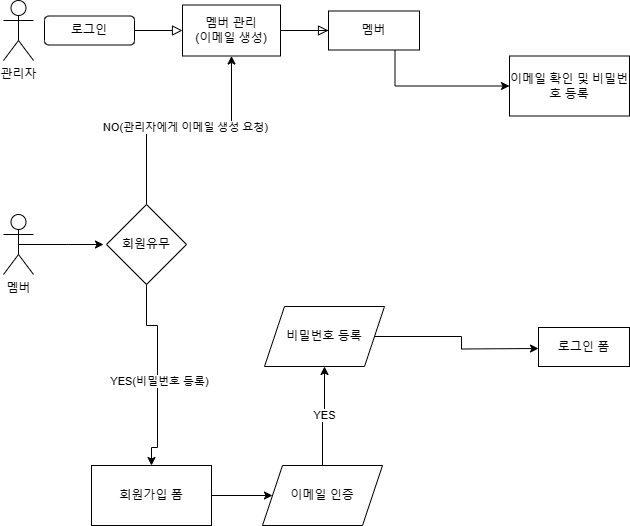

The diagram above was exported from draw.io. Its source (the exported page's mxGraphModel, read from the mxfile embedded in the PNG):
<mxGraphModel dx="1426" dy="1928" grid="0" gridSize="10" guides="1" tooltips="1" connect="1" arrows="1" fold="1" page="1" pageScale="1" pageWidth="827" pageHeight="1169" background="#ffffff" math="0" shadow="0">
  <root>
    <mxCell id="WIyWlLk6GJQsqaUBKTNV-0" />
    <mxCell id="WIyWlLk6GJQsqaUBKTNV-1" parent="WIyWlLk6GJQsqaUBKTNV-0" />
    <mxCell id="WIyWlLk6GJQsqaUBKTNV-2" value="" style="rounded=0;html=1;jettySize=auto;orthogonalLoop=1;fontSize=11;endArrow=block;endFill=0;endSize=8;strokeWidth=1;shadow=0;labelBackgroundColor=none;edgeStyle=orthogonalEdgeStyle;fontColor=default;entryX=0;entryY=0.5;entryDx=0;entryDy=0;" parent="WIyWlLk6GJQsqaUBKTNV-1" source="WIyWlLk6GJQsqaUBKTNV-3" edge="1" target="tQLJ4Y6niwQG6NbDnJ3p-38">
      <mxGeometry relative="1" as="geometry">
        <mxPoint x="220" y="170" as="targetPoint" />
      </mxGeometry>
    </mxCell>
    <mxCell id="WIyWlLk6GJQsqaUBKTNV-3" value="로그인" style="rounded=1;whiteSpace=wrap;html=1;fontSize=12;glass=0;strokeWidth=1;shadow=0;labelBackgroundColor=none;" parent="WIyWlLk6GJQsqaUBKTNV-1" vertex="1">
      <mxGeometry x="65" y="-231.5" width="90" height="29" as="geometry" />
    </mxCell>
    <mxCell id="tQLJ4Y6niwQG6NbDnJ3p-15" value="관리자" style="shape=umlActor;verticalLabelPosition=bottom;verticalAlign=top;html=1;outlineConnect=0;labelBackgroundColor=none;" parent="WIyWlLk6GJQsqaUBKTNV-1" vertex="1">
      <mxGeometry x="24" y="-247" width="30" height="60" as="geometry" />
    </mxCell>
    <mxCell id="ZF89aDx8lKv-05dvT1pG-6" value="" style="edgeStyle=orthogonalEdgeStyle;rounded=0;orthogonalLoop=1;jettySize=auto;html=1;" edge="1" parent="WIyWlLk6GJQsqaUBKTNV-1" source="tQLJ4Y6niwQG6NbDnJ3p-38" target="ZF89aDx8lKv-05dvT1pG-5">
      <mxGeometry relative="1" as="geometry" />
    </mxCell>
    <mxCell id="tQLJ4Y6niwQG6NbDnJ3p-38" value="멤버 관리&lt;br&gt;(이메일 생성)" style="rounded=0;whiteSpace=wrap;html=1;" parent="WIyWlLk6GJQsqaUBKTNV-1" vertex="1">
      <mxGeometry x="203" y="-242.5" width="98" height="51" as="geometry" />
    </mxCell>
    <mxCell id="tQLJ4Y6niwQG6NbDnJ3p-42" value="" style="rounded=0;html=1;jettySize=auto;orthogonalLoop=1;fontSize=11;endArrow=block;endFill=0;endSize=8;strokeWidth=1;shadow=0;labelBackgroundColor=none;edgeStyle=orthogonalEdgeStyle;fontColor=default;exitX=1;exitY=0.5;exitDx=0;exitDy=0;entryX=0;entryY=0.5;entryDx=0;entryDy=0;" parent="WIyWlLk6GJQsqaUBKTNV-1" edge="1" target="tQLJ4Y6niwQG6NbDnJ3p-43" source="tQLJ4Y6niwQG6NbDnJ3p-38">
      <mxGeometry relative="1" as="geometry">
        <mxPoint x="219.5" y="230" as="sourcePoint" />
        <mxPoint x="219.5" y="280" as="targetPoint" />
      </mxGeometry>
    </mxCell>
    <mxCell id="tQLJ4Y6niwQG6NbDnJ3p-43" value="멤버" style="rounded=0;whiteSpace=wrap;html=1;" parent="WIyWlLk6GJQsqaUBKTNV-1" vertex="1">
      <mxGeometry x="349" y="-236.5" width="91" height="39" as="geometry" />
    </mxCell>
    <mxCell id="ZF89aDx8lKv-05dvT1pG-8" style="edgeStyle=orthogonalEdgeStyle;rounded=0;orthogonalLoop=1;jettySize=auto;html=1;exitX=0.5;exitY=0.5;exitDx=0;exitDy=0;exitPerimeter=0;entryX=0;entryY=0.5;entryDx=0;entryDy=0;" edge="1" parent="WIyWlLk6GJQsqaUBKTNV-1" source="ZF89aDx8lKv-05dvT1pG-2">
      <mxGeometry relative="1" as="geometry">
        <mxPoint x="124" y="-3" as="targetPoint" />
      </mxGeometry>
    </mxCell>
    <mxCell id="ZF89aDx8lKv-05dvT1pG-2" value="멤버" style="shape=umlActor;verticalLabelPosition=bottom;verticalAlign=top;html=1;outlineConnect=0;" vertex="1" parent="WIyWlLk6GJQsqaUBKTNV-1">
      <mxGeometry x="24" y="-33" width="30" height="60" as="geometry" />
    </mxCell>
    <mxCell id="ZF89aDx8lKv-05dvT1pG-5" value="이메일 확인 및 비밀번호 등록" style="whiteSpace=wrap;html=1;rounded=0;" vertex="1" parent="WIyWlLk6GJQsqaUBKTNV-1">
      <mxGeometry x="530" y="-191.5" width="120" height="60" as="geometry" />
    </mxCell>
    <mxCell id="ZF89aDx8lKv-05dvT1pG-13" value="" style="edgeStyle=orthogonalEdgeStyle;rounded=0;orthogonalLoop=1;jettySize=auto;html=1;entryX=0.5;entryY=0;entryDx=0;entryDy=0;" edge="1" parent="WIyWlLk6GJQsqaUBKTNV-1" source="ZF89aDx8lKv-05dvT1pG-10" target="ZF89aDx8lKv-05dvT1pG-12">
      <mxGeometry relative="1" as="geometry">
        <Array as="points">
          <mxPoint x="167" y="78" />
          <mxPoint x="178" y="78" />
          <mxPoint x="178" y="200" />
        </Array>
      </mxGeometry>
    </mxCell>
    <mxCell id="ZF89aDx8lKv-05dvT1pG-14" value="YES(비밀번호 등록)&lt;br&gt;" style="edgeLabel;html=1;align=center;verticalAlign=middle;resizable=0;points=[];" vertex="1" connectable="0" parent="ZF89aDx8lKv-05dvT1pG-13">
      <mxGeometry x="0.0815" y="1" relative="1" as="geometry">
        <mxPoint as="offset" />
      </mxGeometry>
    </mxCell>
    <mxCell id="ZF89aDx8lKv-05dvT1pG-19" value="" style="edgeStyle=orthogonalEdgeStyle;rounded=0;orthogonalLoop=1;jettySize=auto;html=1;" edge="1" parent="WIyWlLk6GJQsqaUBKTNV-1" source="ZF89aDx8lKv-05dvT1pG-10" target="tQLJ4Y6niwQG6NbDnJ3p-38">
      <mxGeometry relative="1" as="geometry">
        <mxPoint x="318" y="-55" as="targetPoint" />
      </mxGeometry>
    </mxCell>
    <mxCell id="ZF89aDx8lKv-05dvT1pG-20" value="NO(관리자에게 이메일 생성 요청)" style="edgeLabel;html=1;align=center;verticalAlign=middle;resizable=0;points=[];" vertex="1" connectable="0" parent="ZF89aDx8lKv-05dvT1pG-19">
      <mxGeometry x="-0.0304" y="3" relative="1" as="geometry">
        <mxPoint as="offset" />
      </mxGeometry>
    </mxCell>
    <mxCell id="ZF89aDx8lKv-05dvT1pG-10" value="회원유무" style="rhombus;whiteSpace=wrap;html=1;" vertex="1" parent="WIyWlLk6GJQsqaUBKTNV-1">
      <mxGeometry x="127" y="-43" width="80" height="80" as="geometry" />
    </mxCell>
    <mxCell id="ZF89aDx8lKv-05dvT1pG-23" value="" style="edgeStyle=orthogonalEdgeStyle;rounded=0;orthogonalLoop=1;jettySize=auto;html=1;" edge="1" parent="WIyWlLk6GJQsqaUBKTNV-1" source="ZF89aDx8lKv-05dvT1pG-12" target="ZF89aDx8lKv-05dvT1pG-21">
      <mxGeometry relative="1" as="geometry" />
    </mxCell>
    <mxCell id="ZF89aDx8lKv-05dvT1pG-12" value="회원가입 폼" style="rounded=0;whiteSpace=wrap;html=1;" vertex="1" parent="WIyWlLk6GJQsqaUBKTNV-1">
      <mxGeometry x="112" y="218" width="120" height="60" as="geometry" />
    </mxCell>
    <mxCell id="ZF89aDx8lKv-05dvT1pG-25" value="" style="edgeStyle=orthogonalEdgeStyle;rounded=0;orthogonalLoop=1;jettySize=auto;html=1;entryX=0.5;entryY=1;entryDx=0;entryDy=0;" edge="1" parent="WIyWlLk6GJQsqaUBKTNV-1" source="ZF89aDx8lKv-05dvT1pG-21" target="ZF89aDx8lKv-05dvT1pG-26">
      <mxGeometry relative="1" as="geometry">
        <mxPoint x="402" y="134" as="targetPoint" />
      </mxGeometry>
    </mxCell>
    <mxCell id="ZF89aDx8lKv-05dvT1pG-27" value="YES" style="edgeLabel;html=1;align=center;verticalAlign=middle;resizable=0;points=[];" vertex="1" connectable="0" parent="ZF89aDx8lKv-05dvT1pG-25">
      <mxGeometry x="0.0439" y="1" relative="1" as="geometry">
        <mxPoint as="offset" />
      </mxGeometry>
    </mxCell>
    <mxCell id="ZF89aDx8lKv-05dvT1pG-21" value="이메일 인증" style="shape=parallelogram;perimeter=parallelogramPerimeter;whiteSpace=wrap;html=1;fixedSize=1;" vertex="1" parent="WIyWlLk6GJQsqaUBKTNV-1">
      <mxGeometry x="283" y="218" width="120" height="60" as="geometry" />
    </mxCell>
    <mxCell id="ZF89aDx8lKv-05dvT1pG-29" value="" style="edgeStyle=orthogonalEdgeStyle;rounded=0;orthogonalLoop=1;jettySize=auto;html=1;" edge="1" parent="WIyWlLk6GJQsqaUBKTNV-1" source="ZF89aDx8lKv-05dvT1pG-26">
      <mxGeometry relative="1" as="geometry">
        <mxPoint x="559" y="101" as="targetPoint" />
      </mxGeometry>
    </mxCell>
    <mxCell id="ZF89aDx8lKv-05dvT1pG-26" value="비밀번호 등록" style="shape=parallelogram;perimeter=parallelogramPerimeter;whiteSpace=wrap;html=1;fixedSize=1;" vertex="1" parent="WIyWlLk6GJQsqaUBKTNV-1">
      <mxGeometry x="285" y="59" width="120" height="60" as="geometry" />
    </mxCell>
    <mxCell id="ZF89aDx8lKv-05dvT1pG-30" value="로그인 폼" style="rounded=0;whiteSpace=wrap;html=1;" vertex="1" parent="WIyWlLk6GJQsqaUBKTNV-1">
      <mxGeometry x="559" y="80" width="91" height="39" as="geometry" />
    </mxCell>
  </root>
</mxGraphModel>